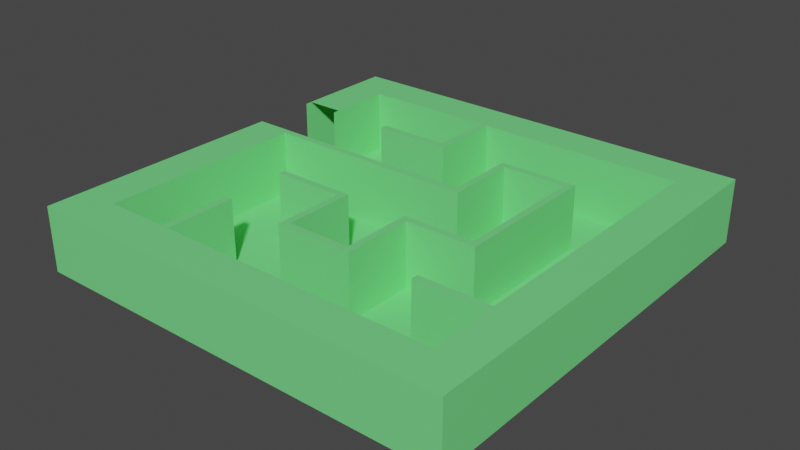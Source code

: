 # Source: Maze.blend  (saved by Blender 2.93.18; exported with 4.5.12 LTS)
import bpy
from mathutils import Matrix  # noqa: F401  (used for matrix-valued properties, if any)

bpy.ops.wm.read_factory_settings(use_empty=True)
scene = bpy.context.scene
scene.name = 'Scene'

# ---- collections
col_collection = bpy.data.collections.new('Collection'); scene.collection.children.link(col_collection)

# ---- materials (node trees are filled in below, after node groups)
mat_maze = bpy.data.materials.new('Maze')
mat_maze.use_transparent_shadow = False

# ---- material node trees
mat_maze.use_nodes = True; mat_maze.node_tree.nodes.clear()
_N = mat_maze.node_tree.nodes; _L = mat_maze.node_tree.links
n0 = _N.new('ShaderNodeBsdfPrincipled'); n0.name = 'Principled BSDF'; n0.location = (10, 300)
n0.distribution = 'GGX'
n0.subsurface_method = 'BURLEY'
n0.inputs[0].default_value = (0.1781, 0.8, 0.2348, 1.0)
n0.inputs[3].default_value = 1.45
n0.inputs[27].default_value = (0.0, 0.0, 0.0, 1.0)
n0.inputs[28].default_value = 1.0
n1 = _N.new('ShaderNodeOutputMaterial'); n1.name = 'Material Output'; n1.location = (300, 300)
_L.new(n0.outputs[0], n1.inputs[0])
n1.is_active_output = True

# ---- world
world_world = bpy.data.worlds.new('World'); scene.world = world_world
world_world.use_nodes = True; world_world.node_tree.nodes.clear()
_N = world_world.node_tree.nodes; _L = world_world.node_tree.links
n0 = _N.new('ShaderNodeOutputWorld'); n0.name = 'World Output'; n0.location = (300, 300)
n1 = _N.new('ShaderNodeBackground'); n1.name = 'Background'; n1.location = (10, 300)
n1.inputs[0].default_value = (0.05088, 0.05088, 0.05088, 1.0)
_L.new(n1.outputs[0], n0.inputs[0])
n0.is_active_output = True
world_world.color = (0.05088, 0.05088, 0.05088)
world_world.use_sun_shadow = False
world_world.sun_shadow_jitter_overblur = 0.0

# ---- meshes
me_wall = bpy.data.meshes.new('Wall')
me_wall.from_pydata([(-100.0, -100.0, 0.0), (100.0, -100.0, 0.0), (-100.0, 100.0, 0.0), (100.0, 100.0, 0.0), (15.0, 18.33, 0.0), (-15.0, 18.33, 0.0), (-15.0, 15.0, 0.0), (15.0, 15.0, 0.0), (-15.0, -18.33, 0.0), (15.0, -18.33, 0.0), (15.0, -48.33, 0.0), (-15.0, -48.33, 0.0), (-15.0, -51.67, 0.0), (15.0, -51.67, 0.0), (15.0, -81.67, 0.0), (-15.0, -81.67, 0.0), (-48.33, 51.67, 0.0), (-48.33, 81.67, 0.0), (-18.33, 81.67, 0.0), (-18.33, 51.67, 0.0), (-48.33, 48.33, 0.0), (-18.33, 48.33, 0.0), (-18.33, 18.33, 0.0), (-48.33, 18.33, 0.0), (-48.33, 15.0, 0.0), (-18.33, 15.0, 0.0), (-18.33, -15.0, 0.0), (-48.33, -15.0, 0.0), (-48.33, -18.33, 0.0), (-18.33, -18.33, 0.0), (-18.33, -48.33, 0.0), (-48.33, -51.67, 0.0), (-18.33, -81.67, 0.0), (-48.33, -81.67, 0.0), (-81.67, 51.67, 0.0), (-81.67, 81.67, 0.0), (-51.67, 81.67, 0.0), (-81.67, 48.33, 0.0), (-51.67, 18.33, 0.0), (-81.67, 18.33, 0.0), (-81.67, -15.0, 0.0), (-81.67, 15.0, 0.0), (-51.67, 15.0, 0.0), (-81.67, -48.33, 0.0), (-81.67, -18.33, 0.0), (-81.67, -51.67, 0.0), (-51.67, -51.67, 0.0), (-51.67, -81.67, 0.0), (-81.67, -81.67, 0.0), (-100.0, 51.67, 0.0), (-100.0, 81.67, 0.0), (-100.0, 18.33, 0.0), (-100.0, 48.33, 0.0), (-100.0, -15.0, 0.0), (-100.0, 15.0, 0.0), (-100.0, -48.33, 0.0), (-100.0, -18.33, 0.0), (-100.0, -81.67, 0.0), (-100.0, -51.67, 0.0), (-51.67, -100.0, 0.0), (-81.67, -100.0, 0.0), (-18.33, -100.0, 0.0), (-48.33, -100.0, 0.0), (15.0, -100.0, 0.0), (-15.0, -100.0, 0.0), (48.33, -100.0, 0.0), (18.33, -100.0, 0.0), (81.67, -100.0, 0.0), (51.67, -100.0, 0.0), (100.0, -51.67, 0.0), (100.0, -81.67, 0.0), (100.0, -18.33, 0.0), (100.0, -48.33, 0.0), (100.0, 15.0, 0.0), (100.0, -15.0, 0.0), (100.0, 48.33, 0.0), (100.0, 18.33, 0.0), (100.0, 81.67, 0.0), (100.0, 51.67, 0.0), (51.67, 100.0, 0.0), (81.67, 100.0, 0.0), (18.33, 100.0, 0.0), (48.33, 100.0, 0.0), (-15.0, 100.0, 0.0), (15.0, 100.0, 0.0), (-48.33, 100.0, 0.0), (-18.33, 100.0, 0.0), (-81.67, 100.0, 0.0), (-51.67, 100.0, 0.0), (-51.67, -81.67, 30.0), (-51.67, -51.67, 30.0), (-81.67, -51.67, 30.0), (-81.67, -81.67, 30.0), (-51.67, -48.33, 30.0), (-51.67, -18.33, 30.0), (-81.67, -18.33, 30.0), (-81.67, -48.33, 30.0), (-51.67, -15.0, 30.0), (-51.67, 15.0, 30.0), (-81.67, 15.0, 30.0), (-81.67, -15.0, 30.0), (-51.67, 18.33, 30.0), (-51.67, 48.33, 30.0), (-81.67, 48.33, 30.0), (-81.67, 18.33, 30.0), (-51.67, 81.67, 30.0), (-81.67, 81.67, 30.0), (-81.67, 51.67, 30.0), (-51.67, 51.67, 30.0), (-18.33, -81.67, 30.0), (-18.33, -51.67, 30.0), (-48.33, -51.67, 30.0), (-48.33, -81.67, 30.0), (-18.33, -48.33, 30.0), (-18.33, -18.33, 30.0), (-48.33, -18.33, 30.0), (-48.33, -48.33, 30.0), (-18.33, -15.0, 30.0), (-18.33, 15.0, 30.0), (-48.33, 15.0, 30.0), (-48.33, -15.0, 30.0), (-18.33, 18.33, 30.0), (-18.33, 48.33, 30.0), (-48.33, 48.33, 30.0), (-48.33, 18.33, 30.0), (-18.33, 81.67, 30.0), (-48.33, 81.67, 30.0), (-48.33, 51.67, 30.0), (-18.33, 51.67, 30.0), (15.0, -81.67, 30.0), (15.0, -51.67, 30.0), (-15.0, -51.67, 30.0), (-15.0, -81.67, 30.0), (15.0, -48.33, 30.0), (15.0, -18.33, 30.0), (-15.0, -18.33, 30.0), (-15.0, -48.33, 30.0), (15.0, -15.0, 30.0), (15.0, 15.0, 30.0), (-15.0, 15.0, 30.0), (-15.0, -15.0, 30.0), (15.0, 18.33, 30.0), (15.0, 48.33, 30.0), (-15.0, 48.33, 30.0), (-15.0, 18.33, 30.0), (15.0, 81.67, 30.0), (-15.0, 81.67, 30.0), (-15.0, 51.67, 30.0), (15.0, 51.67, 30.0), (48.33, -81.67, 30.0), (48.33, -51.67, 30.0), (18.33, -51.67, 30.0), (18.33, -81.67, 30.0), (48.33, -48.33, 30.0), (48.33, -18.33, 30.0), (18.33, -18.33, 30.0), (18.33, -48.33, 30.0), (48.33, -15.0, 30.0), (48.33, 15.0, 30.0), (18.33, 15.0, 30.0), (18.33, -15.0, 30.0), (48.33, 18.33, 30.0), (48.33, 48.33, 30.0), (18.33, 48.33, 30.0), (18.33, 18.33, 30.0), (48.33, 81.67, 30.0), (18.33, 81.67, 30.0), (18.33, 51.67, 30.0), (48.33, 51.67, 30.0), (81.67, -81.67, 30.0), (81.67, -51.67, 30.0), (51.67, -51.67, 30.0), (51.67, -81.67, 30.0), (81.67, -48.33, 30.0), (81.67, -18.33, 30.0), (51.67, -18.33, 30.0), (51.67, -48.33, 30.0), (81.67, -15.0, 30.0), (81.67, 15.0, 30.0), (51.67, 15.0, 30.0), (51.67, -15.0, 30.0), (81.67, 18.33, 30.0), (81.67, 48.33, 30.0), (51.67, 48.33, 30.0), (51.67, 18.33, 30.0), (81.67, 81.67, 30.0), (51.67, 81.67, 30.0), (51.67, 51.67, 30.0), (81.67, 51.67, 30.0), (15.0, 48.33, 0.0), (15.0, 81.67, 0.0), (-15.0, 81.67, 0.0), (-15.0, 51.67, 0.0), (18.33, -81.67, 0.0), (48.33, -81.67, 0.0), (48.33, -18.33, 0.0), (18.33, -18.33, 0.0), (18.33, -48.33, 0.0), (18.33, -15.0, 0.0), (48.33, -15.0, 0.0), (48.33, 15.0, 0.0), (48.33, 18.33, 0.0), (48.33, 48.33, 0.0), (18.33, 48.33, 0.0), (18.33, 18.33, 0.0), (48.33, 81.67, 0.0), (18.33, 81.67, 0.0), (18.33, 51.67, 0.0), (48.33, 51.67, 0.0), (51.67, -81.67, 0.0), (81.67, -81.67, 0.0), (81.67, -51.67, 0.0), (51.67, -51.67, 0.0), (51.67, -48.33, 0.0), (81.67, -48.33, 0.0), (81.67, -18.33, 0.0), (81.67, -15.0, 0.0), (81.67, 15.0, 0.0), (51.67, 15.0, 0.0), (51.67, -15.0, 0.0), (81.67, 18.33, 0.0), (81.67, 48.33, 0.0), (51.67, 48.33, 0.0), (51.67, 18.33, 0.0), (81.67, 51.67, 0.0), (81.67, 81.67, 0.0), (51.67, 81.67, 0.0), (-51.67, 100.0, 30.0), (-81.67, 100.0, 30.0), (-81.67, -100.0, 30.0), (-51.67, -100.0, 30.0), (-51.67, -48.33, 0.0), (-51.67, -18.33, 0.0), (-51.67, -15.0, 0.0), (-51.67, 48.33, 0.0), (-51.67, 51.67, 0.0), (-18.33, 100.0, 30.0), (-48.33, 100.0, 30.0), (-48.33, -100.0, 30.0), (-18.33, -100.0, 30.0), (-18.33, -51.67, 0.0), (-48.33, -48.33, 0.0), (15.0, 100.0, 30.0), (-15.0, 100.0, 30.0), (-15.0, -100.0, 30.0), (15.0, -100.0, 30.0), (15.0, -15.0, 0.0), (-15.0, -15.0, 0.0), (15.0, 51.67, 0.0), (-15.0, 48.33, 0.0), (48.33, 100.0, 30.0), (18.33, 100.0, 30.0), (18.33, -100.0, 30.0), (48.33, -100.0, 30.0), (48.33, -51.67, 0.0), (48.33, -48.33, 0.0), (18.33, -51.67, 0.0), (18.33, 15.0, 0.0), (81.67, 100.0, 30.0), (51.67, 100.0, 30.0), (51.67, -100.0, 30.0), (81.67, -100.0, 30.0), (51.67, -18.33, 0.0), (51.67, 51.67, 0.0), (-100.0, -51.67, 30.0), (-100.0, -81.67, 30.0), (-100.0, -18.33, 30.0), (-100.0, -48.33, 30.0), (-100.0, 15.0, 30.0), (-100.0, -15.0, 30.0), (-100.0, 48.33, 30.0), (-100.0, 18.33, 30.0), (-100.0, 81.67, 30.0), (-100.0, 51.67, 30.0), (100.0, -81.67, 30.0), (100.0, -51.67, 30.0), (100.0, -48.33, 30.0), (100.0, -18.33, 30.0), (100.0, -15.0, 30.0), (100.0, 15.0, 30.0), (100.0, 18.33, 30.0), (100.0, 48.33, 30.0), (100.0, 51.67, 30.0), (100.0, 81.67, 30.0), (-100.0, 100.0, 30.0), (-100.0, -100.0, 30.0), (100.0, -100.0, 30.0), (100.0, 100.0, 30.0)], [(270, 271)], [(165, 186, 259, 250), (90, 111, 116, 93), (105, 126, 237, 227), (125, 146, 243, 236), (145, 166, 251, 242), (230, 238, 112, 89), (285, 229, 92, 265), (264, 91, 96, 267), (266, 95, 100, 269), (268, 99, 104, 271), (239, 244, 132, 109), (94, 115, 120, 97), (98, 119, 124, 101), (102, 123, 127, 108), (110, 131, 136, 113), (245, 252, 152, 129), (114, 135, 140, 117), (118, 139, 144, 121), (122, 143, 147, 128), (130, 151, 156, 133), (253, 260, 172, 149), (134, 155, 160, 137), (138, 159, 164, 141), (142, 163, 167, 148), (150, 171, 176, 153), (261, 286, 274, 169), (154, 175, 180, 157), (158, 179, 184, 161), (162, 183, 187, 168), (92, 89, 47, 48), (170, 275, 276, 173), (174, 277, 278, 177), (178, 279, 280, 181), (182, 281, 282, 188), (185, 283, 287, 258), (47, 46, 45, 48), (231, 232, 44, 43), (233, 42, 41, 40), (38, 234, 37, 39), (36, 35, 34, 235), (32, 240, 31, 33), (30, 29, 28, 241), (26, 25, 24, 27), (22, 21, 20, 23), (18, 17, 16, 19), (14, 13, 12, 15), (10, 9, 8, 11), (246, 7, 6, 247), (4, 189, 249, 5), (190, 191, 192, 248), (194, 254, 256, 193), (255, 195, 196, 197), (199, 200, 257, 198), (201, 202, 203, 204), (205, 206, 207, 208), (210, 211, 212, 209), (214, 215, 262, 213), (216, 217, 218, 219), (220, 221, 222, 223), (225, 226, 263, 224), (105, 227, 228, 106), (230, 89, 92, 229), (46, 231, 43, 45), (232, 233, 40, 44), (98, 101, 104, 99), (234, 235, 34, 37), (125, 236, 237, 126), (239, 109, 112, 238), (240, 30, 241, 31), (114, 117, 120, 115), (118, 121, 124, 119), (122, 128, 127, 123), (145, 242, 243, 146), (245, 129, 132, 244), (130, 133, 136, 131), (9, 246, 247, 8), (138, 141, 144, 139), (189, 248, 192, 249), (165, 250, 251, 166), (253, 149, 152, 252), (254, 255, 197, 256), (154, 157, 160, 155), (200, 201, 204, 257), (162, 168, 167, 163), (185, 258, 259, 186), (261, 169, 172, 260), (170, 173, 176, 171), (215, 216, 219, 262), (217, 220, 223, 218), (221, 224, 263, 222), (91, 264, 265, 92), (95, 266, 267, 96), (99, 268, 269, 100), (106, 272, 273, 107), (111, 90, 89, 112), (28, 232, 231, 241), (24, 42, 233, 27), (20, 234, 38, 23), (17, 36, 235, 16), (12, 240, 32, 15), (135, 114, 113, 136), (6, 25, 26, 247), (249, 21, 22, 5), (146, 125, 128, 147), (256, 13, 14, 193), (155, 134, 133, 156), (257, 7, 246, 198), (163, 142, 141, 164), (206, 190, 248, 207), (212, 254, 194, 209), (262, 195, 255, 213), (179, 158, 157, 180), (183, 162, 161, 184), (226, 205, 208, 263), (275, 170, 169, 274), (277, 174, 173, 276), (279, 178, 177, 278), (281, 182, 181, 280), (283, 185, 188, 282), (272, 106, 228, 284), (89, 90, 46, 47), (91, 92, 48, 45), (95, 96, 43, 44), (98, 99, 41, 42), (99, 100, 40, 41), (104, 101, 38, 39), (105, 106, 35, 36), (106, 107, 34, 35), (112, 109, 32, 33), (111, 112, 33, 31), (113, 114, 29, 30), (114, 115, 28, 29), (120, 117, 26, 27), (118, 119, 24, 25), (124, 121, 22, 23), (122, 123, 20, 21), (128, 125, 18, 19), (125, 126, 17, 18), (127, 128, 19, 16), (132, 129, 14, 15), (130, 131, 12, 13), (136, 133, 10, 11), (133, 134, 9, 10), (135, 136, 11, 8), (138, 139, 6, 7), (144, 141, 4, 5), (141, 142, 189, 4), (145, 146, 191, 190), (146, 147, 192, 191), (152, 149, 194, 193), (154, 155, 196, 195), (155, 156, 197, 196), (160, 157, 199, 198), (157, 158, 200, 199), (161, 162, 202, 201), (162, 163, 203, 202), (163, 164, 204, 203), (165, 166, 206, 205), (167, 168, 208, 207), (172, 169, 210, 209), (169, 170, 211, 210), (170, 171, 212, 211), (176, 173, 214, 213), (173, 174, 215, 214), (177, 178, 217, 216), (179, 180, 219, 218), (181, 182, 221, 220), (183, 184, 223, 222), (188, 185, 225, 224), (185, 186, 226, 225), (228, 227, 88, 87), (230, 229, 60, 59), (90, 93, 231, 46), (96, 91, 45, 43), (94, 97, 233, 232), (100, 95, 44, 40), (102, 108, 235, 234), (107, 103, 37, 34), (237, 236, 86, 85), (239, 238, 62, 61), (110, 113, 30, 240), (116, 111, 31, 241), (243, 242, 84, 83), (245, 244, 64, 63), (134, 137, 246, 9), (140, 135, 8, 247), (142, 148, 248, 189), (147, 143, 249, 192), (251, 250, 82, 81), (253, 252, 66, 65), (150, 153, 255, 254), (156, 151, 256, 197), (158, 161, 201, 200), (164, 159, 257, 204), (259, 258, 80, 79), (261, 260, 68, 67), (174, 177, 216, 215), (180, 175, 262, 219), (178, 181, 220, 217), (184, 179, 218, 223), (182, 188, 224, 221), (187, 183, 222, 263), (265, 264, 58, 57), (267, 266, 56, 55), (269, 268, 54, 53), (273, 272, 50, 49), (115, 94, 232, 28), (93, 116, 241, 231), (119, 98, 42, 24), (97, 120, 27, 233), (123, 102, 234, 20), (101, 124, 23, 38), (126, 105, 36, 17), (108, 127, 16, 235), (131, 110, 240, 12), (109, 132, 15, 32), (139, 118, 25, 6), (117, 140, 247, 26), (143, 122, 21, 249), (121, 144, 5, 22), (151, 130, 13, 256), (129, 152, 193, 14), (159, 138, 7, 257), (137, 160, 198, 246), (166, 145, 190, 206), (148, 167, 207, 248), (171, 150, 254, 212), (149, 172, 209, 194), (175, 154, 195, 262), (153, 176, 213, 255), (186, 165, 205, 226), (168, 187, 263, 208), (275, 274, 70, 69), (277, 276, 72, 71), (279, 278, 74, 73), (281, 280, 76, 75), (283, 282, 78, 77), (272, 284, 2, 50), (284, 228, 87, 2), (270, 273, 49, 52), (268, 271, 51, 54), (266, 269, 53, 56), (264, 267, 55, 58), (285, 265, 57, 0), (229, 285, 0, 60), (238, 230, 59, 62), (244, 239, 61, 64), (252, 245, 63, 66), (260, 253, 65, 68), (286, 261, 67, 1), (274, 286, 1, 70), (276, 275, 69, 72), (278, 277, 71, 74), (280, 279, 73, 76), (282, 281, 75, 78), (287, 283, 77, 3), (258, 287, 3, 80), (250, 259, 79, 82), (242, 251, 81, 84), (236, 243, 83, 86), (227, 237, 85, 88)])
_uv = me_wall.uv_layers.new(name='UVMap')
_uv.uv.foreach_set('vector', [0.7417, 0.9083, 0.7583, 0.9083, 0.7583, 1.0, 0.7417, 1.0, 0.2417, 0.2417, 0.2583, 0.2417, 0.2583, 0.2583, 0.2417, 0.2583, 0.2417, 0.9083, 0.2583, 0.9083, 0.2583, 1.0, 0.2417, 1.0, 0.4083, 0.9083, 0.425, 0.9083, 0.425, 1.0, 0.4083, 1.0, 0.575, 0.9083, 0.5917, 0.9083, 0.5917, 1.0, 0.575, 1.0, 0.2417, 0.0, 0.2583, 0.0, 0.2583, 0.09167, 0.2417, 0.09167, 0.0, 0.0, 0.09167, 0.0, 0.09167, 0.09167, 0.0, 0.09167, 0.0, 0.2417, 0.09167, 0.2417, 0.09167, 0.2583, 0.0, 0.2583, 0.0, 0.4083, 0.09167, 0.4083, 0.09167, 0.425, 0.0, 0.425, 0.0, 0.575, 0.09167, 0.575, 0.09167, 0.5917, 0.0, 0.5917, 0.4083, 0.0, 0.425, 0.0, 0.425, 0.09167, 0.4083, 0.09167, 0.2417, 0.4083, 0.2583, 0.4083, 0.2583, 0.425, 0.2417, 0.425, 0.2417, 0.575, 0.2583, 0.575, 0.2583, 0.5917, 0.2417, 0.5917, 0.2417, 0.7417, 0.2583, 0.7417, 0.2583, 0.7583, 0.2417, 0.7583, 0.4083, 0.2417, 0.425, 0.2417, 0.425, 0.2583, 0.4083, 0.2583, 0.575, 0.0, 0.5917, 0.0, 0.5917, 0.09167, 0.575, 0.09167, 0.4083, 0.4083, 0.425, 0.4083, 0.425, 0.425, 0.4083, 0.425, 0.4083, 0.575, 0.425, 0.575, 0.425, 0.5917, 0.4083, 0.5917, 0.4083, 0.7417, 0.425, 0.7417, 0.425, 0.7583, 0.4083, 0.7583, 0.575, 0.2417, 0.5917, 0.2417, 0.5917, 0.2583, 0.575, 0.2583, 0.7417, 0.0, 0.7583, 0.0, 0.7583, 0.09167, 0.7417, 0.09167, 0.575, 0.4083, 0.5917, 0.4083, 0.5917, 0.425, 0.575, 0.425, 0.575, 0.575, 0.5917, 0.575, 0.5917, 0.5917, 0.575, 0.5917, 0.575, 0.7417, 0.5917, 0.7417, 0.5917, 0.7583, 0.575, 0.7583, 0.7417, 0.2417, 0.7583, 0.2417, 0.7583, 0.2583, 0.7417, 0.2583, 0.9083, 0.0, 1.0, 0.0, 1.0, 0.09167, 0.9083, 0.09167, 0.7417, 0.4083, 0.7583, 0.4083, 0.7583, 0.425, 0.7417, 0.425, 0.7417, 0.575, 0.7583, 0.575, 0.7583, 0.5917, 0.7417, 0.5917, 0.7417, 0.7417, 0.7583, 0.7417, 0.7583, 0.7583, 0.7417, 0.7583, 0.09167, 0.09167, 0.2417, 0.09167, 0.2417, 0.09167, 0.09167, 0.09167, 0.9083, 0.2417, 1.0, 0.2417, 1.0, 0.2583, 0.9083, 0.2583, 0.9083, 0.4083, 1.0, 0.4083, 1.0, 0.425, 0.9083, 0.425, 0.9083, 0.575, 1.0, 0.575, 1.0, 0.5917, 0.9083, 0.5917, 0.9083, 0.7417, 1.0, 0.7417, 1.0, 0.7583, 0.9083, 0.7583, 0.9083, 0.9083, 1.0, 0.9083, 1.0, 1.0, 0.9083, 1.0, 0.2417, 0.09167, 0.2417, 0.2417, 0.09167, 0.2417, 0.09167, 0.09167, 0.2417, 0.2583, 0.2417, 0.4083, 0.09167, 0.4083, 0.09167, 0.2583, 0.2417, 0.425, 0.2417, 0.575, 0.09167, 0.575, 0.09167, 0.425, 0.2417, 0.5917, 0.2417, 0.7417, 0.09167, 0.7417, 0.09167, 0.5917, 0.2417, 0.9083, 0.09167, 0.9083, 0.09167, 0.7583, 0.2417, 0.7583, 0.4083, 0.09167, 0.4083, 0.2417, 0.2583, 0.2417, 0.2583, 0.09167, 0.4083, 0.2583, 0.4083, 0.4083, 0.2583, 0.4083, 0.2583, 0.2583, 0.4083, 0.425, 0.4083, 0.575, 0.2583, 0.575, 0.2583, 0.425, 0.4083, 0.5917, 0.4083, 0.7417, 0.2583, 0.7417, 0.2583, 0.5917, 0.4083, 0.9083, 0.2583, 0.9083, 0.2583, 0.7583, 0.4083, 0.7583, 0.575, 0.09167, 0.575, 0.2417, 0.425, 0.2417, 0.425, 0.09167, 0.575, 0.2583, 0.575, 0.4083, 0.425, 0.4083, 0.425, 0.2583, 0.575, 0.425, 0.575, 0.575, 0.425, 0.575, 0.425, 0.425, 0.575, 0.5917, 0.575, 0.7417, 0.425, 0.7417, 0.425, 0.5917, 0.575, 0.9083, 0.425, 0.9083, 0.425, 0.7583, 0.575, 0.7583, 0.7417, 0.09167, 0.7417, 0.2417, 0.5917, 0.2417, 0.5917, 0.09167, 0.7417, 0.2583, 0.7417, 0.4083, 0.5917, 0.4083, 0.5917, 0.2583, 0.7417, 0.425, 0.7417, 0.575, 0.5917, 0.575, 0.5917, 0.425, 0.7417, 0.5917, 0.7417, 0.7417, 0.5917, 0.7417, 0.5917, 0.5917, 0.7417, 0.9083, 0.5917, 0.9083, 0.5917, 0.7583, 0.7417, 0.7583, 0.9083, 0.09167, 0.9083, 0.2417, 0.7583, 0.2417, 0.7583, 0.09167, 0.9083, 0.2583, 0.9083, 0.4083, 0.7583, 0.4083, 0.7583, 0.2583, 0.9083, 0.425, 0.9083, 0.575, 0.7583, 0.575, 0.7583, 0.425, 0.9083, 0.5917, 0.9083, 0.7417, 0.7583, 0.7417, 0.7583, 0.5917, 0.9083, 0.9083, 0.7583, 0.9083, 0.7583, 0.7583, 0.9083, 0.7583, 0.2417, 0.9083, 0.2417, 1.0, 0.09167, 1.0, 0.09167, 0.9083, 0.2417, 0.0, 0.2417, 0.09167, 0.09167, 0.09167, 0.09167, 0.0, 0.2417, 0.2417, 0.2417, 0.2583, 0.09167, 0.2583, 0.09167, 0.2417, 0.2417, 0.4083, 0.2417, 0.425, 0.09167, 0.425, 0.09167, 0.4083, 0.2417, 0.575, 0.2417, 0.5917, 0.09167, 0.5917, 0.09167, 0.575, 0.2417, 0.7417, 0.2417, 0.7583, 0.09167, 0.7583, 0.09167, 0.7417, 0.4083, 0.9083, 0.4083, 1.0, 0.2583, 1.0, 0.2583, 0.9083, 0.4083, 0.0, 0.4083, 0.09167, 0.2583, 0.09167, 0.2583, 0.0, 0.4083, 0.2417, 0.4083, 0.2583, 0.2583, 0.2583, 0.2583, 0.2417, 0.4083, 0.4083, 0.4083, 0.425, 0.2583, 0.425, 0.2583, 0.4083, 0.4083, 0.575, 0.4083, 0.5917, 0.2583, 0.5917, 0.2583, 0.575, 0.4083, 0.7417, 0.4083, 0.7583, 0.2583, 0.7583, 0.2583, 0.7417, 0.575, 0.9083, 0.575, 1.0, 0.425, 1.0, 0.425, 0.9083, 0.575, 0.0, 0.575, 0.09167, 0.425, 0.09167, 0.425, 0.0, 0.575, 0.2417, 0.575, 0.2583, 0.425, 0.2583, 0.425, 0.2417, 0.575, 0.4083, 0.575, 0.425, 0.425, 0.425, 0.425, 0.4083, 0.575, 0.575, 0.575, 0.5917, 0.425, 0.5917, 0.425, 0.575, 0.575, 0.7417, 0.575, 0.7583, 0.425, 0.7583, 0.425, 0.7417, 0.7417, 0.9083, 0.7417, 1.0, 0.5917, 1.0, 0.5917, 0.9083, 0.7417, 0.0, 0.7417, 0.09167, 0.5917, 0.09167, 0.5917, 0.0, 0.7417, 0.2417, 0.7417, 0.2583, 0.5917, 0.2583, 0.5917, 0.2417, 0.7417, 0.4083, 0.7417, 0.425, 0.5917, 0.425, 0.5917, 0.4083, 0.7417, 0.575, 0.7417, 0.5917, 0.5917, 0.5917, 0.5917, 0.575, 0.7417, 0.7417, 0.7417, 0.7583, 0.5917, 0.7583, 0.5917, 0.7417, 0.9083, 0.9083, 0.9083, 1.0, 0.7583, 1.0, 0.7583, 0.9083, 0.9083, 0.0, 0.9083, 0.09167, 0.7583, 0.09167, 0.7583, 0.0, 0.9083, 0.2417, 0.9083, 0.2583, 0.7583, 0.2583, 0.7583, 0.2417, 0.9083, 0.4083, 0.9083, 0.425, 0.7583, 0.425, 0.7583, 0.4083, 0.9083, 0.575, 0.9083, 0.5917, 0.7583, 0.5917, 0.7583, 0.575, 0.9083, 0.7417, 0.9083, 0.7583, 0.7583, 0.7583, 0.7583, 0.7417, 0.09167, 0.2417, 0.0, 0.2417, 0.0, 0.09167, 0.09167, 0.09167, 0.09167, 0.4083, 0.0, 0.4083, 0.0, 0.2583, 0.09167, 0.2583, 0.09167, 0.575, 0.0, 0.575, 0.0, 0.425, 0.09167, 0.425, 0.09167, 0.9083, 0.0, 0.9083, 0.0, 0.7583, 0.09167, 0.7583, 0.2583, 0.2417, 0.2417, 0.2417, 0.2417, 0.09167, 0.2583, 0.09167, 0.2583, 0.4083, 0.2417, 0.4083, 0.2417, 0.2583, 0.2583, 0.2583, 0.2583, 0.575, 0.2417, 0.575, 0.2417, 0.425, 0.2583, 0.425, 0.2583, 0.7417, 0.2417, 0.7417, 0.2417, 0.5917, 0.2583, 0.5917, 0.2583, 0.9083, 0.2417, 0.9083, 0.2417, 0.7583, 0.2583, 0.7583, 0.425, 0.2417, 0.4083, 0.2417, 0.4083, 0.09167, 0.425, 0.09167, 0.425, 0.4083, 0.4083, 0.4083, 0.4083, 0.2583, 0.425, 0.2583, 0.425, 0.575, 0.4083, 0.575, 0.4083, 0.425, 0.425, 0.425, 0.425, 0.7417, 0.4083, 0.7417, 0.4083, 0.5917, 0.425, 0.5917, 0.425, 0.9083, 0.4083, 0.9083, 0.4083, 0.7583, 0.425, 0.7583, 0.5917, 0.2417, 0.575, 0.2417, 0.575, 0.09167, 0.5917, 0.09167, 0.5917, 0.4083, 0.575, 0.4083, 0.575, 0.2583, 0.5917, 0.2583, 0.5917, 0.575, 0.575, 0.575, 0.575, 0.425, 0.5917, 0.425, 0.5917, 0.7417, 0.575, 0.7417, 0.575, 0.5917, 0.5917, 0.5917, 0.5917, 0.9083, 0.575, 0.9083, 0.575, 0.7583, 0.5917, 0.7583, 0.7583, 0.2417, 0.7417, 0.2417, 0.7417, 0.09167, 0.7583, 0.09167, 0.7583, 0.4083, 0.7417, 0.4083, 0.7417, 0.2583, 0.7583, 0.2583, 0.7583, 0.575, 0.7417, 0.575, 0.7417, 0.425, 0.7583, 0.425, 0.7583, 0.7417, 0.7417, 0.7417, 0.7417, 0.5917, 0.7583, 0.5917, 0.7583, 0.9083, 0.7417, 0.9083, 0.7417, 0.7583, 0.7583, 0.7583, 1.0, 0.2417, 0.9083, 0.2417, 0.9083, 0.09167, 1.0, 0.09167, 1.0, 0.4083, 0.9083, 0.4083, 0.9083, 0.2583, 1.0, 0.2583, 1.0, 0.575, 0.9083, 0.575, 0.9083, 0.425, 1.0, 0.425, 1.0, 0.7417, 0.9083, 0.7417, 0.9083, 0.5917, 1.0, 0.5917, 1.0, 0.9083, 0.9083, 0.9083, 0.9083, 0.7583, 1.0, 0.7583, 0.0, 0.9083, 0.09167, 0.9083, 0.09167, 1.0, 0.0, 1.0, 0.2417, 0.09167, 0.2417, 0.2417, 0.2417, 0.2417, 0.2417, 0.09167, 0.09167, 0.2417, 0.09167, 0.09167, 0.09167, 0.09167, 0.09167, 0.2417, 0.09167, 0.4083, 0.09167, 0.2583, 0.09167, 0.2583, 0.09167, 0.4083, 0.2417, 0.575, 0.09167, 0.575, 0.09167, 0.575, 0.2417, 0.575, 0.09167, 0.575, 0.09167, 0.425, 0.09167, 0.425, 0.09167, 0.575, 0.09167, 0.5917, 0.2417, 0.5917, 0.2417, 0.5917, 0.09167, 0.5917, 0.2417, 0.9083, 0.09167, 0.9083, 0.09167, 0.9083, 0.2417, 0.9083, 0.09167, 0.9083, 0.09167, 0.7583, 0.09167, 0.7583, 0.09167, 0.9083, 0.2583, 0.09167, 0.4083, 0.09167, 0.4083, 0.09167, 0.2583, 0.09167, 0.2583, 0.2417, 0.2583, 0.09167, 0.2583, 0.09167, 0.2583, 0.2417, 0.4083, 0.2583, 0.4083, 0.4083, 0.4083, 0.4083, 0.4083, 0.2583, 0.4083, 0.4083, 0.2583, 0.4083, 0.2583, 0.4083, 0.4083, 0.4083, 0.2583, 0.425, 0.4083, 0.425, 0.4083, 0.425, 0.2583, 0.425, 0.4083, 0.575, 0.2583, 0.575, 0.2583, 0.575, 0.4083, 0.575, 0.2583, 0.5917, 0.4083, 0.5917, 0.4083, 0.5917, 0.2583, 0.5917, 0.4083, 0.7417, 0.2583, 0.7417, 0.2583, 0.7417, 0.4083, 0.7417, 0.4083, 0.7583, 0.4083, 0.9083, 0.4083, 0.9083, 0.4083, 0.7583, 0.4083, 0.9083, 0.2583, 0.9083, 0.2583, 0.9083, 0.4083, 0.9083, 0.2583, 0.7583, 0.4083, 0.7583, 0.4083, 0.7583, 0.2583, 0.7583, 0.425, 0.09167, 0.575, 0.09167, 0.575, 0.09167, 0.425, 0.09167, 0.575, 0.2417, 0.425, 0.2417, 0.425, 0.2417, 0.575, 0.2417, 0.425, 0.2583, 0.575, 0.2583, 0.575, 0.2583, 0.425, 0.2583, 0.575, 0.2583, 0.575, 0.4083, 0.575, 0.4083, 0.575, 0.2583, 0.425, 0.4083, 0.425, 0.2583, 0.425, 0.2583, 0.425, 0.4083, 0.575, 0.575, 0.425, 0.575, 0.425, 0.575, 0.575, 0.575, 0.425, 0.5917, 0.575, 0.5917, 0.575, 0.5917, 0.425, 0.5917, 0.575, 0.5917, 0.575, 0.7417, 0.575, 0.7417, 0.575, 0.5917, 0.575, 0.9083, 0.425, 0.9083, 0.425, 0.9083, 0.575, 0.9083, 0.425, 0.9083, 0.425, 0.7583, 0.425, 0.7583, 0.425, 0.9083, 0.5917, 0.09167, 0.7417, 0.09167, 0.7417, 0.09167, 0.5917, 0.09167, 0.7417, 0.4083, 0.5917, 0.4083, 0.5917, 0.4083, 0.7417, 0.4083, 0.5917, 0.4083, 0.5917, 0.2583, 0.5917, 0.2583, 0.5917, 0.4083, 0.5917, 0.425, 0.7417, 0.425, 0.7417, 0.425, 0.5917, 0.425, 0.7417, 0.425, 0.7417, 0.575, 0.7417, 0.575, 0.7417, 0.425, 0.7417, 0.5917, 0.7417, 0.7417, 0.7417, 0.7417, 0.7417, 0.5917, 0.7417, 0.7417, 0.5917, 0.7417, 0.5917, 0.7417, 0.7417, 0.7417, 0.5917, 0.7417, 0.5917, 0.5917, 0.5917, 0.5917, 0.5917, 0.7417, 0.7417, 0.9083, 0.5917, 0.9083, 0.5917, 0.9083, 0.7417, 0.9083, 0.5917, 0.7583, 0.7417, 0.7583, 0.7417, 0.7583, 0.5917, 0.7583, 0.7583, 0.09167, 0.9083, 0.09167, 0.9083, 0.09167, 0.7583, 0.09167, 0.9083, 0.09167, 0.9083, 0.2417, 0.9083, 0.2417, 0.9083, 0.09167, 0.9083, 0.2417, 0.7583, 0.2417, 0.7583, 0.2417, 0.9083, 0.2417, 0.7583, 0.2583, 0.9083, 0.2583, 0.9083, 0.2583, 0.7583, 0.2583, 0.9083, 0.2583, 0.9083, 0.4083, 0.9083, 0.4083, 0.9083, 0.2583, 0.9083, 0.425, 0.9083, 0.575, 0.9083, 0.575, 0.9083, 0.425, 0.7583, 0.575, 0.7583, 0.425, 0.7583, 0.425, 0.7583, 0.575, 0.9083, 0.5917, 0.9083, 0.7417, 0.9083, 0.7417, 0.9083, 0.5917, 0.7583, 0.7417, 0.7583, 0.5917, 0.7583, 0.5917, 0.7583, 0.7417, 0.9083, 0.7583, 0.9083, 0.9083, 0.9083, 0.9083, 0.9083, 0.7583, 0.9083, 0.9083, 0.7583, 0.9083, 0.7583, 0.9083, 0.9083, 0.9083, 0.09167, 1.0, 0.2417, 1.0, 0.2417, 1.0, 0.09167, 1.0, 0.2417, 0.0, 0.09167, 0.0, 0.09167, 0.0, 0.2417, 0.0, 0.2417, 0.2417, 0.2417, 0.2583, 0.2417, 0.2583, 0.2417, 0.2417, 0.09167, 0.2583, 0.09167, 0.2417, 0.09167, 0.2417, 0.09167, 0.2583, 0.2417, 0.4083, 0.2417, 0.425, 0.2417, 0.425, 0.2417, 0.4083, 0.09167, 0.425, 0.09167, 0.4083, 0.09167, 0.4083, 0.09167, 0.425, 0.2417, 0.7417, 0.2417, 0.7583, 0.2417, 0.7583, 0.2417, 0.7417, 0.09167, 0.7583, 0.09167, 0.7417, 0.09167, 0.7417, 0.09167, 0.7583, 0.2583, 1.0, 0.4083, 1.0, 0.4083, 1.0, 0.2583, 1.0, 0.4083, 0.0, 0.2583, 0.0, 0.2583, 0.0, 0.4083, 0.0, 0.4083, 0.2417, 0.4083, 0.2583, 0.4083, 0.2583, 0.4083, 0.2417, 0.2583, 0.2583, 0.2583, 0.2417, 0.2583, 0.2417, 0.2583, 0.2583, 0.425, 1.0, 0.575, 1.0, 0.575, 1.0, 0.425, 1.0, 0.575, 0.0, 0.425, 0.0, 0.425, 0.0, 0.575, 0.0, 0.575, 0.4083, 0.575, 0.425, 0.575, 0.425, 0.575, 0.4083, 0.425, 0.425, 0.425, 0.4083, 0.425, 0.4083, 0.425, 0.425, 0.575, 0.7417, 0.575, 0.7583, 0.575, 0.7583, 0.575, 0.7417, 0.425, 0.7583, 0.425, 0.7417, 0.425, 0.7417, 0.425, 0.7583, 0.5917, 1.0, 0.7417, 1.0, 0.7417, 1.0, 0.5917, 1.0, 0.7417, 0.0, 0.5917, 0.0, 0.5917, 0.0, 0.7417, 0.0, 0.7417, 0.2417, 0.7417, 0.2583, 0.7417, 0.2583, 0.7417, 0.2417, 0.5917, 0.2583, 0.5917, 0.2417, 0.5917, 0.2417, 0.5917, 0.2583, 0.7417, 0.575, 0.7417, 0.5917, 0.7417, 0.5917, 0.7417, 0.575, 0.5917, 0.5917, 0.5917, 0.575, 0.5917, 0.575, 0.5917, 0.5917, 0.7583, 1.0, 0.9083, 1.0, 0.9083, 1.0, 0.7583, 1.0, 0.9083, 0.0, 0.7583, 0.0, 0.7583, 0.0, 0.9083, 0.0, 0.9083, 0.4083, 0.9083, 0.425, 0.9083, 0.425, 0.9083, 0.4083, 0.7583, 0.425, 0.7583, 0.4083, 0.7583, 0.4083, 0.7583, 0.425, 0.9083, 0.575, 0.9083, 0.5917, 0.9083, 0.5917, 0.9083, 0.575, 0.7583, 0.5917, 0.7583, 0.575, 0.7583, 0.575, 0.7583, 0.5917, 0.9083, 0.7417, 0.9083, 0.7583, 0.9083, 0.7583, 0.9083, 0.7417, 0.7583, 0.7583, 0.7583, 0.7417, 0.7583, 0.7417, 0.7583, 0.7583, 0.0, 0.09167, 0.0, 0.2417, 0.0, 0.2417, 0.0, 0.09167, 0.0, 0.2583, 0.0, 0.4083, 0.0, 0.4083, 0.0, 0.2583, 0.0, 0.425, 0.0, 0.575, 0.0, 0.575, 0.0, 0.425, 0.0, 0.7583, 0.0, 0.9083, 0.0, 0.9083, 0.0, 0.7583, 0.2583, 0.4083, 0.2417, 0.4083, 0.2417, 0.4083, 0.2583, 0.4083, 0.2417, 0.2583, 0.2583, 0.2583, 0.2583, 0.2583, 0.2417, 0.2583, 0.2583, 0.575, 0.2417, 0.575, 0.2417, 0.575, 0.2583, 0.575, 0.2417, 0.425, 0.2583, 0.425, 0.2583, 0.425, 0.2417, 0.425, 0.2583, 0.7417, 0.2417, 0.7417, 0.2417, 0.7417, 0.2583, 0.7417, 0.2417, 0.5917, 0.2583, 0.5917, 0.2583, 0.5917, 0.2417, 0.5917, 0.2583, 0.9083, 0.2417, 0.9083, 0.2417, 0.9083, 0.2583, 0.9083, 0.2417, 0.7583, 0.2583, 0.7583, 0.2583, 0.7583, 0.2417, 0.7583, 0.425, 0.2417, 0.4083, 0.2417, 0.4083, 0.2417, 0.425, 0.2417, 0.4083, 0.09167, 0.425, 0.09167, 0.425, 0.09167, 0.4083, 0.09167, 0.425, 0.575, 0.4083, 0.575, 0.4083, 0.575, 0.425, 0.575, 0.4083, 0.425, 0.425, 0.425, 0.425, 0.425, 0.4083, 0.425, 0.425, 0.7417, 0.4083, 0.7417, 0.4083, 0.7417, 0.425, 0.7417, 0.4083, 0.5917, 0.425, 0.5917, 0.425, 0.5917, 0.4083, 0.5917, 0.5917, 0.2417, 0.575, 0.2417, 0.575, 0.2417, 0.5917, 0.2417, 0.575, 0.09167, 0.5917, 0.09167, 0.5917, 0.09167, 0.575, 0.09167, 0.5917, 0.575, 0.575, 0.575, 0.575, 0.575, 0.5917, 0.575, 0.575, 0.425, 0.5917, 0.425, 0.5917, 0.425, 0.575, 0.425, 0.5917, 0.9083, 0.575, 0.9083, 0.575, 0.9083, 0.5917, 0.9083, 0.575, 0.7583, 0.5917, 0.7583, 0.5917, 0.7583, 0.575, 0.7583, 0.7583, 0.2417, 0.7417, 0.2417, 0.7417, 0.2417, 0.7583, 0.2417, 0.7417, 0.09167, 0.7583, 0.09167, 0.7583, 0.09167, 0.7417, 0.09167, 0.7583, 0.4083, 0.7417, 0.4083, 0.7417, 0.4083, 0.7583, 0.4083, 0.7417, 0.2583, 0.7583, 0.2583, 0.7583, 0.2583, 0.7417, 0.2583, 0.7583, 0.9083, 0.7417, 0.9083, 0.7417, 0.9083, 0.7583, 0.9083, 0.7417, 0.7583, 0.7583, 0.7583, 0.7583, 0.7583, 0.7417, 0.7583, 1.0, 0.2417, 1.0, 0.09167, 1.0, 0.09167, 1.0, 0.2417, 1.0, 0.4083, 1.0, 0.2583, 1.0, 0.2583, 1.0, 0.4083, 1.0, 0.575, 1.0, 0.425, 1.0, 0.425, 1.0, 0.575, 1.0, 0.7417, 1.0, 0.5917, 1.0, 0.5917, 1.0, 0.7417, 1.0, 0.9083, 1.0, 0.7583, 1.0, 0.7583, 1.0, 0.9083, 0.0, 0.9083, 0.0, 1.0, 0.0, 1.0, 0.0, 0.9083, 0.0, 1.0, 0.09167, 1.0, 0.09167, 1.0, 0.0, 1.0, 0.0, 0.7417, 0.0, 0.7583, 0.0, 0.7583, 0.0, 0.7417, 0.0, 0.575, 0.0, 0.5917, 0.0, 0.5917, 0.0, 0.575, 0.0, 0.4083, 0.0, 0.425, 0.0, 0.425, 0.0, 0.4083, 0.0, 0.2417, 0.0, 0.2583, 0.0, 0.2583, 0.0, 0.2417, 0.0, 0.0, 0.0, 0.09167, 0.0, 0.09167, 0.0, 0.0, 0.09167, 0.0, 0.0, 0.0, 0.0, 0.0, 0.09167, 0.0, 0.2583, 0.0, 0.2417, 0.0, 0.2417, 0.0, 0.2583, 0.0, 0.425, 0.0, 0.4083, 0.0, 0.4083, 0.0, 0.425, 0.0, 0.5917, 0.0, 0.575, 0.0, 0.575, 0.0, 0.5917, 0.0, 0.7583, 0.0, 0.7417, 0.0, 0.7417, 0.0, 0.7583, 0.0, 1.0, 0.0, 0.9083, 0.0, 0.9083, 0.0, 1.0, 0.0, 1.0, 0.09167, 1.0, 0.0, 1.0, 0.0, 1.0, 0.09167, 1.0, 0.2583, 1.0, 0.2417, 1.0, 0.2417, 1.0, 0.2583, 1.0, 0.425, 1.0, 0.4083, 1.0, 0.4083, 1.0, 0.425, 1.0, 0.5917, 1.0, 0.575, 1.0, 0.575, 1.0, 0.5917, 1.0, 0.7583, 1.0, 0.7417, 1.0, 0.7417, 1.0, 0.7583, 1.0, 1.0, 1.0, 0.9083, 1.0, 0.9083, 1.0, 1.0, 0.9083, 1.0, 1.0, 1.0, 1.0, 1.0, 0.9083, 1.0, 0.7417, 1.0, 0.7583, 1.0, 0.7583, 1.0, 0.7417, 1.0, 0.575, 1.0, 0.5917, 1.0, 0.5917, 1.0, 0.575, 1.0, 0.4083, 1.0, 0.425, 1.0, 0.425, 1.0, 0.4083, 1.0, 0.2417, 1.0, 0.2583, 1.0, 0.2583, 1.0, 0.2417, 1.0])
me_wall.materials.append(mat_maze)
me_wall.use_remesh_fix_poles = True
me_wall.use_remesh_preserve_attributes = False
me_wall.use_mirror_vertex_groups = False
me_wall.update()
me_cube = bpy.data.meshes.new('Cube')
me_cube.from_pydata([(-1.0, -1.0, 0.0), (-1.0, -1.0, 6.236), (-1.0, 1.0, 0.0), (-1.0, 1.0, 6.236), (1.0, -1.0, 0.0), (1.0, -1.0, 6.236), (1.0, 1.0, 0.0), (1.0, 1.0, 6.236)], [], [(0, 1, 3, 2), (2, 3, 7, 6), (6, 7, 5, 4), (4, 5, 1, 0), (2, 6, 4, 0), (7, 3, 1, 5)])
_uv = me_cube.uv_layers.new(name='UVMap')
_uv.uv.foreach_set('vector', [0.375, 0.0, 0.625, 0.0, 0.625, 0.25, 0.375, 0.25, 0.375, 0.25, 0.625, 0.25, 0.625, 0.5, 0.375, 0.5, 0.375, 0.5, 0.625, 0.5, 0.625, 0.75, 0.375, 0.75, 0.375, 0.75, 0.625, 0.75, 0.625, 1.0, 0.375, 1.0, 0.125, 0.5, 0.375, 0.5, 0.375, 0.75, 0.125, 0.75, 0.625, 0.5, 0.875, 0.5, 0.875, 0.75, 0.625, 0.75])
me_cube.use_remesh_fix_poles = True
me_cube.use_remesh_preserve_attributes = False
me_cube.update()
me_cylinder = bpy.data.meshes.new('Cylinder')
me_cylinder.from_pydata([(0.0, 1.0, -1.0), (0.0, 1.0, 1.0), (0.1951, 0.9808, -1.0), (0.1951, 0.9808, 1.0), (0.3827, 0.9239, -1.0), (0.3827, 0.9239, 1.0), (0.5556, 0.8315, -1.0), (0.5556, 0.8315, 1.0), (0.7071, 0.7071, -1.0), (0.7071, 0.7071, 1.0), (0.8315, 0.5556, -1.0), (0.8315, 0.5556, 1.0), (0.9239, 0.3827, -1.0), (0.9239, 0.3827, 1.0), (0.9808, 0.1951, -1.0), (0.9808, 0.1951, 1.0), (1.0, 7.55e-08, -1.0), (1.0, 7.55e-08, 1.0), (0.9808, -0.1951, -1.0), (0.9808, -0.1951, 1.0), (0.9239, -0.3827, -1.0), (0.9239, -0.3827, 1.0), (0.8315, -0.5556, -1.0), (0.8315, -0.5556, 1.0), (0.7071, -0.7071, -1.0), (0.7071, -0.7071, 1.0), (0.5556, -0.8315, -1.0), (0.5556, -0.8315, 1.0), (0.3827, -0.9239, -1.0), (0.3827, -0.9239, 1.0), (0.1951, -0.9808, -1.0), (0.1951, -0.9808, 1.0), (-3.258e-07, -1.0, -1.0), (-3.258e-07, -1.0, 1.0), (-0.1951, -0.9808, -1.0), (-0.1951, -0.9808, 1.0), (-0.3827, -0.9239, -1.0), (-0.3827, -0.9239, 1.0), (-0.5556, -0.8315, -1.0), (-0.5556, -0.8315, 1.0), (-0.7071, -0.7071, -1.0), (-0.7071, -0.7071, 1.0), (-0.8315, -0.5556, -1.0), (-0.8315, -0.5556, 1.0), (-0.9239, -0.3827, -1.0), (-0.9239, -0.3827, 1.0), (-0.9808, -0.1951, -1.0), (-0.9808, -0.1951, 1.0), (-1.0, 9.656e-07, -1.0), (-1.0, 9.656e-07, 1.0), (-0.9808, 0.1951, -1.0), (-0.9808, 0.1951, 1.0), (-0.9239, 0.3827, -1.0), (-0.9239, 0.3827, 1.0), (-0.8315, 0.5556, -1.0), (-0.8315, 0.5556, 1.0), (-0.7071, 0.7071, -1.0), (-0.7071, 0.7071, 1.0), (-0.5556, 0.8315, -1.0), (-0.5556, 0.8315, 1.0), (-0.3827, 0.9239, -1.0), (-0.3827, 0.9239, 1.0), (-0.1951, 0.9808, -1.0), (-0.1951, 0.9808, 1.0)], [], [(0, 1, 3, 2), (2, 3, 5, 4), (4, 5, 7, 6), (6, 7, 9, 8), (8, 9, 11, 10), (10, 11, 13, 12), (12, 13, 15, 14), (14, 15, 17, 16), (16, 17, 19, 18), (18, 19, 21, 20), (20, 21, 23, 22), (22, 23, 25, 24), (24, 25, 27, 26), (26, 27, 29, 28), (28, 29, 31, 30), (30, 31, 33, 32), (32, 33, 35, 34), (34, 35, 37, 36), (36, 37, 39, 38), (38, 39, 41, 40), (40, 41, 43, 42), (42, 43, 45, 44), (44, 45, 47, 46), (46, 47, 49, 48), (48, 49, 51, 50), (50, 51, 53, 52), (52, 53, 55, 54), (54, 55, 57, 56), (56, 57, 59, 58), (58, 59, 61, 60), (3, 1, 63, 61, 59, 57, 55, 53, 51, 49, 47, 45, 43, 41, 39, 37, 35, 33, 31, 29, 27, 25, 23, 21, 19, 17, 15, 13, 11, 9, 7, 5), (60, 61, 63, 62), (62, 63, 1, 0), (0, 2, 4, 6, 8, 10, 12, 14, 16, 18, 20, 22, 24, 26, 28, 30, 32, 34, 36, 38, 40, 42, 44, 46, 48, 50, 52, 54, 56, 58, 60, 62)])
me_cylinder.polygons.foreach_set('use_smooth', [True] * 34)
_uv = me_cylinder.uv_layers.new(name='UVMap')
_uv.uv.foreach_set('vector', [1.0, 0.5, 1.0, 1.0, 0.9688, 1.0, 0.9688, 0.5, 0.9688, 0.5, 0.9688, 1.0, 0.9375, 1.0, 0.9375, 0.5, 0.9375, 0.5, 0.9375, 1.0, 0.9062, 1.0, 0.9062, 0.5, 0.9062, 0.5, 0.9062, 1.0, 0.875, 1.0, 0.875, 0.5, 0.875, 0.5, 0.875, 1.0, 0.8438, 1.0, 0.8438, 0.5, 0.8438, 0.5, 0.8438, 1.0, 0.8125, 1.0, 0.8125, 0.5, 0.8125, 0.5, 0.8125, 1.0, 0.7812, 1.0, 0.7812, 0.5, 0.7812, 0.5, 0.7812, 1.0, 0.75, 1.0, 0.75, 0.5, 0.75, 0.5, 0.75, 1.0, 0.7188, 1.0, 0.7188, 0.5, 0.7188, 0.5, 0.7188, 1.0, 0.6875, 1.0, 0.6875, 0.5, 0.6875, 0.5, 0.6875, 1.0, 0.6562, 1.0, 0.6562, 0.5, 0.6562, 0.5, 0.6562, 1.0, 0.625, 1.0, 0.625, 0.5, 0.625, 0.5, 0.625, 1.0, 0.5938, 1.0, 0.5938, 0.5, 0.5938, 0.5, 0.5938, 1.0, 0.5625, 1.0, 0.5625, 0.5, 0.5625, 0.5, 0.5625, 1.0, 0.5312, 1.0, 0.5312, 0.5, 0.5312, 0.5, 0.5312, 1.0, 0.5, 1.0, 0.5, 0.5, 0.5, 0.5, 0.5, 1.0, 0.4688, 1.0, 0.4688, 0.5, 0.4688, 0.5, 0.4688, 1.0, 0.4375, 1.0, 0.4375, 0.5, 0.4375, 0.5, 0.4375, 1.0, 0.4062, 1.0, 0.4062, 0.5, 0.4062, 0.5, 0.4062, 1.0, 0.375, 1.0, 0.375, 0.5, 0.375, 0.5, 0.375, 1.0, 0.3438, 1.0, 0.3438, 0.5, 0.3438, 0.5, 0.3438, 1.0, 0.3125, 1.0, 0.3125, 0.5, 0.3125, 0.5, 0.3125, 1.0, 0.2812, 1.0, 0.2812, 0.5, 0.2812, 0.5, 0.2812, 1.0, 0.25, 1.0, 0.25, 0.5, 0.25, 0.5, 0.25, 1.0, 0.2188, 1.0, 0.2188, 0.5, 0.2188, 0.5, 0.2188, 1.0, 0.1875, 1.0, 0.1875, 0.5, 0.1875, 0.5, 0.1875, 1.0, 0.1562, 1.0, 0.1562, 0.5, 0.1562, 0.5, 0.1562, 1.0, 0.125, 1.0, 0.125, 0.5, 0.125, 0.5, 0.125, 1.0, 0.09375, 1.0, 0.09375, 0.5, 0.09375, 0.5, 0.09375, 1.0, 0.0625, 1.0, 0.0625, 0.5, 0.2968, 0.4854, 0.25, 0.49, 0.2032, 0.4854, 0.1582, 0.4717, 0.1167, 0.4496, 0.08029, 0.4197, 0.05045, 0.3833, 0.02827, 0.3418, 0.01461, 0.2968, 0.01, 0.25, 0.01461, 0.2032, 0.02827, 0.1582, 0.05045, 0.1167, 0.08029, 0.08029, 0.1167, 0.05045, 0.1582, 0.02827, 0.2032, 0.01461, 0.25, 0.01, 0.2968, 0.01461, 0.3418, 0.02827, 0.3833, 0.05045, 0.4197, 0.08029, 0.4496, 0.1167, 0.4717, 0.1582, 0.4854, 0.2032, 0.49, 0.25, 0.4854, 0.2968, 0.4717, 0.3418, 0.4496, 0.3833, 0.4197, 0.4197, 0.3833, 0.4496, 0.3418, 0.4717, 0.0625, 0.5, 0.0625, 1.0, 0.03125, 1.0, 0.03125, 0.5, 0.03125, 0.5, 0.03125, 1.0, 0.0, 1.0, 0.0, 0.5, 0.75, 0.49, 0.7968, 0.4854, 0.8418, 0.4717, 0.8833, 0.4496, 0.9197, 0.4197, 0.9496, 0.3833, 0.9717, 0.3418, 0.9854, 0.2968, 0.99, 0.25, 0.9854, 0.2032, 0.9717, 0.1582, 0.9496, 0.1167, 0.9197, 0.08029, 0.8833, 0.05045, 0.8418, 0.02827, 0.7968, 0.01461, 0.75, 0.01, 0.7032, 0.01461, 0.6582, 0.02827, 0.6167, 0.05045, 0.5803, 0.08029, 0.5504, 0.1167, 0.5283, 0.1582, 0.5146, 0.2032, 0.51, 0.25, 0.5146, 0.2968, 0.5283, 0.3418, 0.5504, 0.3833, 0.5803, 0.4197, 0.6167, 0.4496, 0.6582, 0.4717, 0.7032, 0.4854])
me_cylinder.use_remesh_fix_poles = True
me_cylinder.use_remesh_preserve_attributes = False
me_cylinder.update()

# ---- objects
ob_maze = bpy.data.objects.new('Maze', me_wall)
ob_player = bpy.data.objects.new('player', me_cube)
ob_gun = bpy.data.objects.new('gun', me_cylinder)

# ---- transforms, parenting, visibility, modifiers, constraints
ob_maze.location = (0.0, 0.0, 0.0)
ob_maze.lineart.crease_threshold = 0.0
ob_player.location = (-72.07, 32.09, 0.0)
ob_gun.parent = ob_player
ob_gun.matrix_parent_inverse = Matrix(((1.0, -0.0, 0.0, 72.07), (-0.0, 1.0, -0.0, -32.09), (0.0, -0.0, 1.0, -0.0), (-0.0, 0.0, -0.0, 1.0)))
ob_gun.location = (-69.92, 32.08, 4.965)
ob_gun.rotation_euler = (0.0, 1.571, 0.0)
ob_gun.scale = (0.2633, 0.2633, 1.0)

# ---- collection membership
col_collection.objects.link(ob_maze)
col_collection.objects.link(ob_player)
col_collection.objects.link(ob_gun)

# ---- scene / render settings (as saved in the file)
scene.frame_start = 1; scene.frame_end = 250; scene.frame_set(1)
scene.render.engine = 'BLENDER_EEVEE_NEXT'
scene.cycles.use_denoising = False
scene.cycles.samples = 128
scene.cycles.sampling_pattern = 'TABULATED_SOBOL'
scene.cycles.use_adaptive_sampling = False
scene.cycles.use_light_tree = False
scene.view_settings.view_transform = 'Filmic'
bpy.context.view_layer.update()

# ---- added for rendering (the .blend has no active camera and no usable light): camera, sun
cam_auto = bpy.data.cameras.new('AutoCamera')
cam_auto.lens = 50.0
cam_auto.sensor_width = 36.0
cam_auto.clip_end = 4618.46
ob_auto_camera = bpy.data.objects.new('AutoCamera', cam_auto)
scene.collection.objects.link(ob_auto_camera)
ob_auto_camera.location = (263.161, -315.793, 225.529)
ob_auto_camera.rotation_euler = (1.09748, -7.21219e-08, 0.694738)
scene.camera = ob_auto_camera
light_auto_sun = bpy.data.lights.new('AutoSun', 'SUN')
light_auto_sun.energy = 3.0
light_auto_sun.angle = 0.0523599
ob_auto_sun = bpy.data.objects.new('AutoSun', light_auto_sun)
scene.collection.objects.link(ob_auto_sun)
ob_auto_sun.rotation_euler = (0.872665, 0.174533, 0.523599)
bpy.context.view_layer.update()
